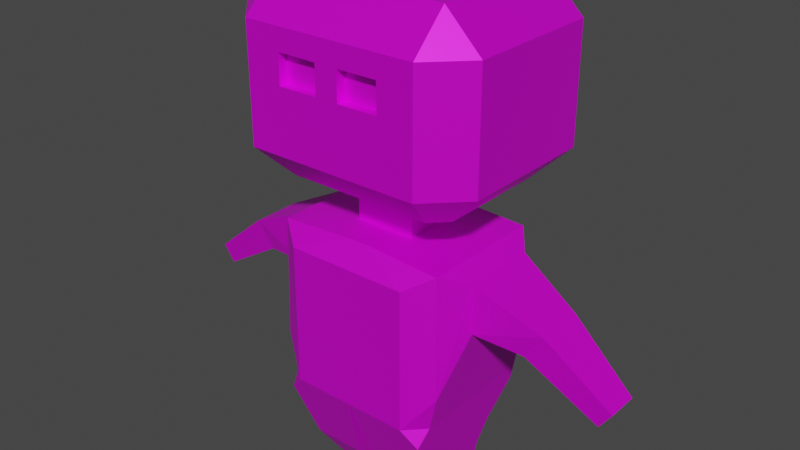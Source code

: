 # Source: robot.blend  (saved by Blender 2.83.19; exported with 4.5.12 LTS)
import bpy
from mathutils import Matrix  # noqa: F401  (used for matrix-valued properties, if any)

bpy.ops.wm.read_factory_settings(use_empty=True)
scene = bpy.context.scene
scene.name = 'Scene'

# ---- collections
col_robotcollection = bpy.data.collections.new('RobotCollection'); scene.collection.children.link(col_robotcollection)
col_fishingrot = bpy.data.collections.new('FishingRot')  # instanced only; not linked into the scene

# ---- images (referenced by path relative to the original .blend; pixels are not part of the script)
import os
ASSET_DIR = os.environ.get("B2B_ASSET_DIR", "")  # directory of the original .blend (textures are referenced by path, not embedded)
HERE = os.path.dirname(os.path.abspath(__file__))  # packed textures are extracted next to this script under _unpacked/

def load_image(name, relpath, width, height, colorspace="sRGB"):
    """Load a texture the original file referenced (path relative to the .blend, or extracted next to this script)."""
    p = next((c for c in (os.path.join(HERE, relpath), os.path.join(ASSET_DIR, relpath)) if relpath and os.path.exists(c)), "")
    if p:
        img = bpy.data.images.load(p, check_existing=True)
        img.name = name
    else:  # same state as the original file: an image datablock whose file is absent (Cycles renders it pink)
        img = bpy.data.images.new(name, width, height)
        img.source = "FILE"
        img.filepath = "//" + (relpath or name)
    img.colorspace_settings.name = colorspace
    return img
img_lowpoly_tex_png_001 = load_image('lowpoly_tex.png.001', 'lowpoly_tex.png', 1024, 1024, 'sRGB')

# ---- materials (node trees are filled in below, after node groups)
mat_material_001 = bpy.data.materials.new('Material.001')
mat_material_001.alpha_threshold = 0.0
mat_material_001.use_transparent_shadow = False
mat_material_001.line_color = (0.0, 0.0, 0.0, 1.0)

# ---- material node trees
mat_material_001.use_nodes = True; mat_material_001.node_tree.nodes.clear()
_N = mat_material_001.node_tree.nodes; _L = mat_material_001.node_tree.links
n0 = _N.new('ShaderNodeOutputMaterial'); n0.name = 'Material Output'; n0.location = (300, 300)
n1 = _N.new('ShaderNodeTexImage'); n1.name = 'Image Texture'; n1.location = (-454, 270)
n1.image = img_lowpoly_tex_png_001
n2 = _N.new('ShaderNodeBsdfPrincipled'); n2.name = 'Principled BSDF'; n2.location = (-49, 301)
n2.distribution = 'GGX'
n2.subsurface_method = 'BURLEY'
n2.inputs[1].default_value = 0.4455
n2.inputs[3].default_value = 1.45
n2.inputs[27].default_value = (0.0, 0.0, 0.0, 1.0)
n2.inputs[28].default_value = 1.0
_L.new(n2.outputs[0], n0.inputs[0])
_L.new(n1.outputs[0], n2.inputs[0])
n0.is_active_output = True

# ---- world
world_world = bpy.data.worlds.new('World'); scene.world = world_world
world_world.use_nodes = True; world_world.node_tree.nodes.clear()
_N = world_world.node_tree.nodes; _L = world_world.node_tree.links
n0 = _N.new('ShaderNodeOutputWorld'); n0.name = 'World Output'; n0.location = (300, 300)
n1 = _N.new('ShaderNodeBackground'); n1.name = 'Background'; n1.location = (10, 300)
n1.inputs[0].default_value = (0.05088, 0.05088, 0.05088, 1.0)
_L.new(n1.outputs[0], n0.inputs[0])
n0.is_active_output = True
world_world.color = (0.05088, 0.05088, 0.05088)
world_world.use_sun_shadow = False
world_world.sun_shadow_jitter_overblur = 0.0

# ---- meshes
me_cube_019 = bpy.data.meshes.new('Cube.019')
me_cube_019.from_pydata([(0.323, -0.1283, 0.6051), (0.323, -0.1283, 0.7548), (0.323, 0.1078, 0.6051), (0.323, 0.1078, 0.7548), (0.1733, -0.09665, -0.1158), (0.1733, 0.038, -0.1158), (0.07667, -0.09665, -0.1158), (0.07667, 0.038, -0.1158), (0.09445, -0.08299, 0.8081), (0.09445, 0.08299, 0.8081), (0.09445, 0.08299, 0.9401), (0.09445, -0.08299, 0.9401), (0.09445, 0.1883, 1.511), (0.1614, 0.2999, 1.333), (0.09445, -0.242, 1.511), (0.09445, -0.3537, 1.4), (0.2721, 0.08299, 1.511), (0.3837, 0.08299, 1.4), (0.2721, -0.08299, 1.511), (0.3837, -0.08299, 1.4), (0.2721, 0.2999, 1.4), (0.2721, 0.1883, 1.511), (0.3837, 0.1883, 1.4), (0.2721, -0.3537, 1.4), (0.3837, -0.242, 1.4), (0.2721, -0.242, 1.511), (0.1614, 0.2999, 1.243), (0.09445, 0.1931, 0.9401), (0.09445, -0.2469, 0.9401), (0.09445, -0.3537, 1.047), (0.2769, 0.08299, 0.9401), (0.3837, 0.08299, 1.047), (0.3837, -0.08299, 1.047), (0.2769, -0.08299, 0.9401), (0.2278, 0.1931, 0.9401), (0.2721, 0.2999, 1.047), (0.2769, 0.144, 0.9401), (0.3837, 0.1883, 1.047), (0.2769, -0.1978, 0.9401), (0.3837, -0.242, 1.047), (0.2278, -0.2469, 0.9401), (0.2721, -0.3537, 1.047), (0.02953, -0.133, 0.1448), (0.0381, -0.1158, 0.09743), (0.04426, -0.1035, 0.0634), (0.2057, -0.1035, 0.0634), (0.2119, -0.1158, 0.09743), (0.2205, -0.133, 0.1448), (0.2057, 0.1615, 0.0634), (0.2119, 0.1738, 0.09743), (0.2205, 0.1909, 0.1448), (0.02953, 0.1909, 0.1448), (0.0381, 0.1738, 0.09743), (0.04426, 0.1615, 0.0634), (0.4662, -0.08198, 0.5783), (0.5229, -0.08198, 0.658), (0.4662, 0.07232, 0.5783), (0.5229, 0.07232, 0.658), (0.6862, -0.05542, 0.4422), (0.7234, -0.05542, 0.4944), (0.6862, 0.04576, 0.4422), (0.7234, 0.04576, 0.4944), (0.03308, -0.1915, 0.8081), (0.03308, 0.1915, 0.8081), (0.2801, -0.1998, 0.4305), (0.1915, -0.25, 0.3081), (0.2415, -0.2163, 0.261), (0.25, -0.1915, 0.3081), (0.1915, 0.25, 0.3081), (0.2767, 0.198, 0.4167), (0.25, 0.1915, 0.3081), (0.2402, 0.2304, 0.2538), (0.1915, 0.25, 0.7496), (0.2674, 0.1947, 0.7953), (0.2696, -0.1957, 0.7937), (0.1915, -0.25, 0.7496), (0.1972, 0.2999, 1.4), (0.1972, 0.2999, 1.047), (0.03588, 0.2999, 1.333), (0.03588, 0.2999, 1.243), (0.03588, 0.2705, 1.243), (0.03588, 0.2705, 1.333), (0.1614, 0.2705, 1.333), (0.1614, 0.2705, 1.243), (-0.323, -0.1283, 0.6051), (-0.323, -0.1283, 0.7548), (-0.323, 0.1078, 0.6051), (-0.323, 0.1078, 0.7548), (0.0, 0.25, 0.3081), (0.0, -0.25, 0.3081), (-0.1733, -0.09665, -0.1158), (-0.1733, 0.038, -0.1158), (-0.07667, -0.09665, -0.1158), (-0.07667, 0.038, -0.1158), (-0.09445, -0.08299, 0.8081), (-0.09445, 0.08299, 0.8081), (0.0, 0.08299, 0.8081), (0.0, -0.08299, 0.9401), (0.0, -0.08299, 0.8081), (0.0, 0.08299, 0.9401), (-0.09445, 0.08299, 0.9401), (-0.09445, -0.08299, 0.9401), (0.0, -0.08299, 1.511), (0.0, 0.08299, 1.511), (0.0, 0.1883, 1.511), (0.0, 0.2999, 1.4), (-0.09445, 0.1883, 1.511), (-0.1614, 0.2999, 1.333), (-0.09445, -0.242, 1.511), (-0.09445, -0.3537, 1.4), (0.0, -0.3537, 1.4), (0.0, -0.242, 1.511), (-0.2721, 0.08299, 1.511), (-0.3837, 0.08299, 1.4), (-0.2721, -0.08299, 1.511), (-0.3837, -0.08299, 1.4), (-0.2721, 0.2999, 1.4), (-0.2721, 0.1883, 1.511), (-0.3837, 0.1883, 1.4), (-0.2721, -0.3537, 1.4), (-0.3837, -0.242, 1.4), (-0.2721, -0.242, 1.511), (0.0, 0.2999, 1.047), (0.0, 0.1931, 0.9401), (-0.1614, 0.2999, 1.243), (-0.09445, 0.1931, 0.9401), (-0.09445, -0.2469, 0.9401), (-0.09445, -0.3537, 1.047), (0.0, -0.2469, 0.9401), (0.0, -0.3537, 1.047), (-0.2769, 0.08299, 0.9401), (-0.3837, 0.08299, 1.047), (-0.3837, -0.08299, 1.047), (-0.2769, -0.08299, 0.9401), (-0.2278, 0.1931, 0.9401), (-0.2721, 0.2999, 1.047), (-0.2769, 0.144, 0.9401), (-0.3837, 0.1883, 1.047), (-0.2769, -0.1978, 0.9401), (-0.3837, -0.242, 1.047), (-0.2278, -0.2469, 0.9401), (-0.2721, -0.3537, 1.047), (-0.02953, -0.133, 0.1448), (-0.0381, -0.1158, 0.09743), (-0.04426, -0.1035, 0.0634), (-0.2057, -0.1035, 0.0634), (-0.2119, -0.1158, 0.09743), (-0.2205, -0.133, 0.1448), (-0.2057, 0.1615, 0.0634), (-0.2119, 0.1738, 0.09743), (-0.2205, 0.1909, 0.1448), (-0.02953, 0.1909, 0.1448), (-0.0381, 0.1738, 0.09743), (-0.04426, 0.1615, 0.0634), (-0.4662, -0.08198, 0.5783), (-0.5229, -0.08198, 0.658), (-0.4662, 0.07232, 0.5783), (-0.5229, 0.07232, 0.658), (-0.6862, -0.05542, 0.4422), (-0.7234, -0.05542, 0.4944), (-0.6862, 0.04576, 0.4422), (-0.7234, 0.04576, 0.4944), (0.0, -0.25, 0.7496), (-0.03308, -0.1915, 0.8081), (0.0, -0.1915, 0.8081), (-0.03308, 0.1915, 0.8081), (0.0, 0.25, 0.7496), (0.0, 0.1915, 0.8081), (-0.2801, -0.1998, 0.4305), (-0.1915, -0.25, 0.3081), (-0.2415, -0.2163, 0.261), (-0.25, -0.1915, 0.3081), (-0.1915, 0.25, 0.3081), (-0.2767, 0.198, 0.4167), (-0.25, 0.1915, 0.3081), (-0.2402, 0.2304, 0.2538), (-0.1915, 0.25, 0.7496), (-0.2674, 0.1947, 0.7953), (-0.2696, -0.1957, 0.7937), (-0.1915, -0.25, 0.7496), (-0.1972, 0.2999, 1.4), (-0.1972, 0.2999, 1.047), (-0.03588, 0.2999, 1.333), (-0.03588, 0.2999, 1.243), (-0.03588, 0.2705, 1.243), (-0.03588, 0.2705, 1.333), (-0.1614, 0.2705, 1.333), (-0.1614, 0.2705, 1.243)], [], [(98, 8, 11, 97), (0, 2, 56, 54), (98, 164, 62, 8), (9, 63, 167, 96), (45, 44, 6, 4), (4, 6, 7, 5), (48, 45, 4, 5), (44, 53, 7, 6), (53, 48, 5, 7), (2, 0, 64, 67, 70, 69), (88, 68, 71, 50, 51), (66, 65, 89, 42, 47), (0, 1, 74, 64), (1, 3, 73, 74), (72, 68, 88, 166), (73, 63, 9), (28, 11, 33, 38, 40), (9, 96, 99, 10), (162, 89, 65, 75), (8, 9, 10, 11), (10, 27, 34, 36, 30), (129, 29, 15, 110), (11, 10, 30, 33), (10, 99, 123, 27), (97, 11, 28, 128), (32, 19, 24, 39), (22, 37, 35, 20), (77, 76, 20, 35), (17, 31, 37, 22), (32, 31, 17, 19), (15, 29, 41, 23), (20, 21, 22), (23, 24, 25), (104, 12, 76, 105), (14, 111, 110, 15), (16, 18, 19, 17), (39, 24, 23, 41), (21, 16, 17, 22), (18, 25, 24, 19), (15, 23, 25, 14), (20, 76, 12, 21), (18, 16, 21, 12, 104, 103, 102, 111, 14, 25), (122, 77, 27, 123), (29, 129, 128, 28), (31, 32, 33, 30), (36, 34, 35, 37), (40, 38, 39, 41), (34, 27, 77, 35), (28, 40, 41, 29), (30, 36, 37, 31), (38, 33, 32, 39), (79, 78, 81, 80), (9, 8, 74, 73), (51, 50, 49, 52), (52, 49, 48, 53), (89, 88, 51, 42), (42, 51, 52, 43), (43, 52, 53, 44), (3, 2, 69, 73), (50, 47, 46, 49), (49, 46, 45, 48), (71, 70, 67, 66, 47, 50), (47, 42, 43, 46), (46, 43, 44, 45), (55, 54, 58, 59), (1, 0, 54, 55), (3, 1, 55, 57), (2, 3, 57, 56), (59, 58, 60, 61), (57, 55, 59, 61), (56, 57, 61, 60), (54, 56, 60, 58), (162, 62, 164), (63, 166, 167), (64, 65, 66, 67), (68, 69, 70, 71), (64, 74, 75, 65), (68, 72, 73, 69), (63, 73, 72, 166), (74, 62, 162, 75), (74, 8, 62), (13, 78, 105, 76), (79, 26, 77, 122), (26, 13, 76, 77), (78, 79, 122, 105), (83, 80, 81, 82), (13, 26, 83, 82), (78, 13, 82, 81), (26, 79, 80, 83), (98, 97, 101, 94), (84, 154, 156, 86), (98, 94, 163, 164), (95, 96, 167, 165), (145, 90, 92, 144), (90, 91, 93, 92), (148, 91, 90, 145), (144, 92, 93, 153), (153, 93, 91, 148), (86, 173, 174, 171, 168, 84), (88, 151, 150, 175, 172), (170, 147, 142, 89, 169), (84, 168, 178, 85), (85, 178, 177, 87), (176, 166, 88, 172), (177, 95, 165), (126, 140, 138, 133, 101), (95, 100, 99, 96), (162, 179, 169, 89), (94, 101, 100, 95), (100, 130, 136, 134, 125), (129, 110, 109, 127), (101, 133, 130, 100), (100, 125, 123, 99), (97, 128, 126, 101), (132, 139, 120, 115), (118, 116, 135, 137), (181, 135, 116, 180), (113, 118, 137, 131), (132, 115, 113, 131), (109, 119, 141, 127), (116, 118, 117), (119, 121, 120), (104, 105, 180, 106), (108, 109, 110, 111), (112, 113, 115, 114), (139, 141, 119, 120), (117, 118, 113, 112), (114, 115, 120, 121), (109, 108, 121, 119), (116, 117, 106, 180), (114, 121, 108, 111, 102, 103, 104, 106, 117, 112), (122, 123, 125, 181), (127, 126, 128, 129), (131, 130, 133, 132), (136, 137, 135, 134), (140, 141, 139, 138), (134, 135, 181, 125), (126, 127, 141, 140), (130, 131, 137, 136), (138, 139, 132, 133), (183, 184, 185, 182), (95, 177, 178, 94), (151, 152, 149, 150), (152, 153, 148, 149), (89, 142, 151, 88), (142, 143, 152, 151), (143, 144, 153, 152), (87, 177, 173, 86), (150, 149, 146, 147), (149, 148, 145, 146), (175, 150, 147, 170, 171, 174), (147, 146, 143, 142), (146, 145, 144, 143), (155, 159, 158, 154), (85, 155, 154, 84), (87, 157, 155, 85), (86, 156, 157, 87), (159, 161, 160, 158), (157, 161, 159, 155), (156, 160, 161, 157), (154, 158, 160, 156), (162, 164, 163), (165, 167, 166), (168, 171, 170, 169), (172, 175, 174, 173), (168, 169, 179, 178), (172, 173, 177, 176), (165, 166, 176, 177), (178, 179, 162, 163), (178, 163, 94), (107, 180, 105, 182), (183, 122, 181, 124), (124, 181, 180, 107), (182, 105, 122, 183), (187, 186, 185, 184), (107, 186, 187, 124), (182, 185, 186, 107), (124, 187, 184, 183)])
_uv = me_cube_019.uv_layers.new(name='UVMap')
_uv.uv.foreach_set('vector', [0.1479, 0.7751, 0.1479, 0.7751, 0.1479, 0.7751, 0.1479, 0.7751, 0.1479, 0.7751, 0.1479, 0.7751, 0.1479, 0.7751, 0.1479, 0.7751, 0.1479, 0.7751, 0.1479, 0.7751, 0.1479, 0.7751, 0.1479, 0.7751, 0.1484, 0.7753, 0.1484, 0.7753, 0.1484, 0.7753, 0.1484, 0.7753, 0.1481, 0.7752, 0.1481, 0.7752, 0.1481, 0.7752, 0.1481, 0.7752, 0.1481, 0.7752, 0.1481, 0.7752, 0.1481, 0.7752, 0.1481, 0.7752, 0.1481, 0.7752, 0.1481, 0.7752, 0.1481, 0.7752, 0.1481, 0.7752, 0.2242, 0.781, 0.2242, 0.781, 0.2242, 0.781, 0.2242, 0.781, 0.2242, 0.781, 0.2242, 0.781, 0.2242, 0.781, 0.2242, 0.781, 0.2245, 0.7812, 0.2245, 0.7812, 0.2245, 0.7812, 0.2245, 0.7812, 0.2245, 0.7812, 0.2245, 0.7812, 0.1479, 0.7751, 0.1479, 0.7751, 0.1479, 0.7751, 0.1479, 0.7751, 0.1479, 0.7751, 0.1479, 0.7751, 0.1479, 0.7751, 0.1479, 0.7751, 0.1479, 0.7751, 0.1479, 0.7751, 0.2245, 0.7812, 0.2245, 0.7812, 0.2245, 0.7812, 0.2245, 0.7812, 0.1479, 0.7751, 0.1479, 0.7751, 0.1479, 0.7751, 0.1479, 0.7751, 0.2245, 0.7812, 0.2245, 0.7812, 0.2245, 0.7812, 0.2245, 0.7812, 0.1479, 0.7751, 0.1479, 0.7751, 0.1479, 0.7751, 0.1479, 0.7751, 0.1479, 0.7751, 0.1479, 0.7751, 0.1479, 0.7751, 0.1479, 0.7751, 0.1479, 0.7751, 0.1479, 0.7751, 0.1479, 0.7751, 0.1479, 0.7751, 0.2245, 0.7812, 0.2245, 0.7812, 0.2245, 0.7812, 0.2245, 0.7812, 0.1484, 0.7753, 0.1484, 0.7753, 0.1484, 0.7753, 0.1484, 0.7753, 0.1479, 0.7751, 0.1479, 0.7751, 0.1479, 0.7751, 0.1479, 0.7751, 0.1479, 0.7751, 0.2245, 0.7812, 0.2245, 0.7812, 0.2245, 0.7812, 0.2245, 0.7812, 0.1479, 0.7751, 0.1479, 0.7751, 0.1479, 0.7751, 0.1479, 0.7751, 0.1479, 0.7751, 0.1479, 0.7751, 0.1479, 0.7751, 0.1479, 0.7751, 0.1479, 0.7751, 0.1479, 0.7751, 0.1479, 0.7751, 0.1479, 0.7751, 0.1479, 0.7751, 0.1479, 0.7751, 0.1479, 0.7751, 0.1479, 0.7751, 0.2245, 0.7812, 0.2245, 0.7812, 0.2245, 0.7812, 0.2245, 0.7812, 0.2245, 0.7812, 0.2245, 0.7812, 0.2245, 0.7812, 0.2245, 0.7812, 0.1479, 0.7751, 0.1479, 0.7751, 0.1479, 0.7751, 0.1479, 0.7751, 0.1479, 0.7751, 0.1479, 0.7751, 0.1479, 0.7751, 0.1479, 0.7751, 0.1479, 0.7751, 0.1479, 0.7751, 0.1479, 0.7751, 0.1479, 0.7751, 0.03423, 0.9654, 0.03423, 0.9654, 0.03423, 0.9654, 0.03103, 0.9708, 0.03103, 0.9708, 0.03103, 0.9708, 0.03423, 0.9654, 0.03423, 0.9654, 0.03423, 0.9654, 0.03423, 0.9654, 0.03425, 0.9654, 0.03425, 0.9654, 0.03425, 0.9654, 0.03425, 0.9654, 0.03103, 0.9708, 0.03103, 0.9708, 0.03103, 0.9708, 0.03103, 0.9708, 0.1479, 0.7751, 0.1479, 0.7751, 0.1479, 0.7751, 0.1479, 0.7751, 0.03423, 0.9654, 0.03423, 0.9654, 0.03423, 0.9654, 0.03423, 0.9654, 0.03423, 0.9654, 0.03423, 0.9654, 0.03423, 0.9654, 0.03423, 0.9654, 0.03103, 0.9708, 0.03103, 0.9708, 0.03103, 0.9708, 0.03103, 0.9708, 0.03423, 0.9654, 0.03423, 0.9654, 0.03423, 0.9654, 0.03423, 0.9654, 0.03235, 0.9615, 0.03235, 0.9615, 0.03235, 0.9615, 0.03235, 0.9615, 0.03235, 0.9615, 0.03235, 0.9615, 0.03235, 0.9615, 0.03235, 0.9615, 0.03235, 0.9615, 0.03235, 0.9615, 0.1479, 0.7751, 0.1479, 0.7751, 0.1479, 0.7751, 0.1479, 0.7751, 0.1479, 0.7751, 0.1479, 0.7751, 0.1479, 0.7751, 0.1479, 0.7751, 0.1479, 0.7751, 0.1479, 0.7751, 0.1479, 0.7751, 0.1479, 0.7751, 0.1479, 0.7751, 0.1479, 0.7751, 0.1479, 0.7751, 0.1479, 0.7751, 0.2245, 0.7812, 0.2245, 0.7812, 0.2245, 0.7812, 0.2245, 0.7812, 0.1479, 0.7751, 0.1479, 0.7751, 0.1479, 0.7751, 0.1479, 0.7751, 0.1479, 0.7751, 0.1479, 0.7751, 0.1479, 0.7751, 0.1479, 0.7751, 0.1479, 0.7751, 0.1479, 0.7751, 0.1479, 0.7751, 0.1479, 0.7751, 0.1479, 0.7751, 0.1479, 0.7751, 0.1479, 0.7751, 0.1479, 0.7751, 0.1479, 0.7751, 0.1479, 0.7751, 0.1479, 0.7751, 0.1479, 0.7751, 0.2245, 0.7812, 0.2245, 0.7812, 0.2245, 0.7812, 0.2245, 0.7812, 0.1479, 0.7751, 0.1479, 0.7751, 0.1479, 0.7751, 0.1479, 0.7751, 0.2245, 0.7812, 0.2245, 0.7812, 0.2245, 0.7812, 0.2245, 0.7812, 0.1479, 0.7751, 0.1479, 0.7751, 0.1479, 0.7751, 0.1479, 0.7751, 0.2245, 0.7812, 0.2245, 0.7812, 0.2245, 0.7812, 0.2245, 0.7812, 0.1479, 0.7751, 0.1479, 0.7751, 0.1479, 0.7751, 0.1479, 0.7751, 0.1479, 0.7751, 0.1479, 0.7751, 0.1479, 0.7751, 0.1479, 0.7751, 0.1479, 0.7751, 0.1479, 0.7751, 0.1479, 0.7751, 0.1479, 0.7751, 0.1479, 0.7751, 0.1479, 0.7751, 0.1479, 0.7751, 0.1479, 0.7751, 0.1479, 0.7751, 0.1479, 0.7751, 0.1479, 0.7751, 0.1479, 0.7751, 0.1479, 0.7751, 0.1479, 0.7751, 0.1479, 0.7751, 0.1479, 0.7751, 0.1479, 0.7751, 0.1479, 0.7751, 0.2245, 0.7812, 0.2245, 0.7812, 0.2245, 0.7812, 0.2245, 0.7812, 0.1481, 0.7751, 0.1481, 0.7751, 0.1481, 0.7751, 0.1481, 0.7751, 0.1479, 0.7751, 0.1479, 0.7751, 0.1479, 0.7751, 0.1479, 0.7751, 0.1479, 0.7751, 0.1479, 0.7751, 0.1479, 0.7751, 0.1479, 0.7751, 0.1479, 0.7751, 0.1479, 0.7751, 0.1479, 0.7751, 0.1479, 0.7751, 0.1481, 0.7751, 0.1481, 0.7751, 0.1481, 0.7751, 0.1481, 0.7751, 0.2242, 0.781, 0.2242, 0.781, 0.2242, 0.781, 0.2242, 0.781, 0.1481, 0.7751, 0.1481, 0.7751, 0.1481, 0.7751, 0.1481, 0.7751, 0.1481, 0.7751, 0.1481, 0.7751, 0.1481, 0.7751, 0.1481, 0.7751, 0.2245, 0.7812, 0.2245, 0.7812, 0.2245, 0.7812, 0.2245, 0.7812, 0.2245, 0.7812, 0.2245, 0.7812, 0.1479, 0.7751, 0.1479, 0.7751, 0.1479, 0.7751, 0.1479, 0.7751, 0.2245, 0.7812, 0.2245, 0.7812, 0.2245, 0.7812, 0.2245, 0.7812, 0.2245, 0.7812, 0.2245, 0.7812, 0.2245, 0.7812, 0.2245, 0.7812, 0.1479, 0.7751, 0.1479, 0.7751, 0.1479, 0.7751, 0.1479, 0.7751, 0.1479, 0.7751, 0.1479, 0.7751, 0.1479, 0.7751, 0.1479, 0.7751, 0.2245, 0.7812, 0.2245, 0.7812, 0.2245, 0.7812, 0.2245, 0.7812, 0.1479, 0.7751, 0.1479, 0.7751, 0.1479, 0.7751, 0.1484, 0.7753, 0.1484, 0.7753, 0.1484, 0.7753, 0.1484, 0.7753, 0.1479, 0.7751, 0.1479, 0.7751, 0.1479, 0.7751, 0.1479, 0.7751, 0.1479, 0.7751, 0.1479, 0.7751, 0.1479, 0.7751, 0.1479, 0.7751, 0.1479, 0.7751, 0.1479, 0.7751, 0.1479, 0.7751, 0.1479, 0.7751, 0.4015, 0.7736, 0.4015, 0.7736, 0.4015, 0.7736, 0.4015, 0.7736, 0.2245, 0.7812, 0.2245, 0.7812, 0.2245, 0.7812, 0.2245, 0.7812, 0.1479, 0.7751, 0.1479, 0.7751, 0.1479, 0.7751, 0.1479, 0.7751, 0.1479, 0.7751, 0.1479, 0.7751, 0.1479, 0.7751, 0.1479, 0.7751, 0.1479, 0.7751, 0.1479, 0.7751, 0.1479, 0.7751, 0.1479, 0.7751, 0.1479, 0.7751, 0.1479, 0.7751, 0.1479, 0.7751, 0.1479, 0.7751, 0.1479, 0.7751, 0.1479, 0.7751, 0.1479, 0.7751, 0.1479, 0.7751, 0.1484, 0.7753, 0.1484, 0.7753, 0.1484, 0.7753, 0.1484, 0.7753, 0.1481, 0.7752, 0.1481, 0.7752, 0.1481, 0.7752, 0.1481, 0.7752, 0.2242, 0.781, 0.2242, 0.781, 0.2242, 0.781, 0.2242, 0.781, 0.1481, 0.7752, 0.1481, 0.7752, 0.1481, 0.7752, 0.1481, 0.7752, 0.2242, 0.781, 0.2242, 0.781, 0.2242, 0.781, 0.2242, 0.781, 0.148, 0.7751, 0.148, 0.7751, 0.148, 0.7751, 0.148, 0.7751, 0.1484, 0.7753, 0.1484, 0.7753, 0.1484, 0.7753, 0.1484, 0.7753, 0.1484, 0.7753, 0.1484, 0.7753, 0.2241, 0.781, 0.2241, 0.781, 0.2241, 0.781, 0.2241, 0.781, 0.2241, 0.781, 0.1479, 0.7751, 0.1479, 0.7751, 0.1479, 0.7751, 0.1479, 0.7751, 0.1479, 0.7751, 0.2245, 0.7812, 0.2245, 0.7812, 0.2245, 0.7812, 0.2245, 0.7812, 0.1479, 0.7751, 0.1479, 0.7751, 0.1479, 0.7751, 0.1479, 0.7751, 0.1484, 0.7753, 0.1484, 0.7753, 0.1484, 0.7753, 0.1484, 0.7753, 0.1479, 0.7751, 0.1479, 0.7751, 0.1479, 0.7751, 0.1479, 0.7751, 0.1479, 0.7751, 0.1479, 0.7751, 0.1479, 0.7751, 0.1479, 0.7751, 0.1479, 0.7751, 0.1479, 0.7751, 0.1479, 0.7751, 0.1479, 0.7751, 0.1484, 0.7753, 0.1484, 0.7753, 0.1484, 0.7753, 0.1484, 0.7753, 0.1484, 0.7753, 0.1484, 0.7753, 0.1484, 0.7753, 0.1484, 0.7753, 0.1479, 0.7751, 0.1479, 0.7751, 0.1479, 0.7751, 0.1479, 0.7751, 0.1479, 0.7751, 0.2245, 0.7812, 0.2245, 0.7812, 0.2245, 0.7812, 0.2245, 0.7812, 0.1479, 0.7751, 0.1479, 0.7751, 0.1479, 0.7751, 0.1479, 0.7751, 0.1479, 0.7751, 0.1479, 0.7751, 0.1479, 0.7751, 0.1479, 0.7751, 0.1479, 0.7751, 0.1479, 0.7751, 0.1479, 0.7751, 0.1479, 0.7751, 0.1479, 0.7751, 0.1479, 0.7751, 0.1479, 0.7751, 0.1479, 0.7751, 0.2245, 0.7812, 0.2245, 0.7812, 0.2245, 0.7812, 0.2245, 0.7812, 0.1484, 0.7753, 0.1484, 0.7753, 0.1484, 0.7753, 0.1484, 0.7753, 0.2241, 0.781, 0.2241, 0.781, 0.2241, 0.781, 0.2241, 0.781, 0.1479, 0.7751, 0.1479, 0.7751, 0.1479, 0.7751, 0.1479, 0.7751, 0.1479, 0.7751, 0.1479, 0.7751, 0.1479, 0.7751, 0.1479, 0.7751, 0.03423, 0.9654, 0.03423, 0.9654, 0.03423, 0.9654, 0.03425, 0.9654, 0.03425, 0.9654, 0.03425, 0.9654, 0.03423, 0.9654, 0.03423, 0.9654, 0.03423, 0.9654, 0.03423, 0.9654, 0.03425, 0.9654, 0.03425, 0.9654, 0.03425, 0.9654, 0.03425, 0.9654, 0.03425, 0.9654, 0.03425, 0.9654, 0.03425, 0.9654, 0.03425, 0.9654, 0.1479, 0.7751, 0.1479, 0.7751, 0.1479, 0.7751, 0.1479, 0.7751, 0.03101, 0.9708, 0.03101, 0.9708, 0.03101, 0.9708, 0.03101, 0.9708, 0.03423, 0.9654, 0.03423, 0.9654, 0.03423, 0.9654, 0.03423, 0.9654, 0.03425, 0.9654, 0.03425, 0.9654, 0.03425, 0.9654, 0.03425, 0.9654, 0.03101, 0.9708, 0.03101, 0.9708, 0.03101, 0.9708, 0.03101, 0.9708, 0.03818, 0.9715, 0.03818, 0.9715, 0.03818, 0.9715, 0.03818, 0.9715, 0.03818, 0.9715, 0.03818, 0.9715, 0.03818, 0.9715, 0.03818, 0.9715, 0.03818, 0.9715, 0.03818, 0.9715, 0.1479, 0.7751, 0.1479, 0.7751, 0.1479, 0.7751, 0.1479, 0.7751, 0.1479, 0.7751, 0.1479, 0.7751, 0.1479, 0.7751, 0.1479, 0.7751, 0.1479, 0.7751, 0.1479, 0.7751, 0.1479, 0.7751, 0.1479, 0.7751, 0.1479, 0.7751, 0.1479, 0.7751, 0.1479, 0.7751, 0.1479, 0.7751, 0.1484, 0.7753, 0.1484, 0.7753, 0.1484, 0.7753, 0.1484, 0.7753, 0.1479, 0.7751, 0.1479, 0.7751, 0.1479, 0.7751, 0.1479, 0.7751, 0.1479, 0.7751, 0.1479, 0.7751, 0.1479, 0.7751, 0.1479, 0.7751, 0.1479, 0.7751, 0.1479, 0.7751, 0.1479, 0.7751, 0.1479, 0.7751, 0.1479, 0.7751, 0.1479, 0.7751, 0.1479, 0.7751, 0.1479, 0.7751, 0.1479, 0.7751, 0.1479, 0.7751, 0.1479, 0.7751, 0.1479, 0.7751, 0.1484, 0.7753, 0.1484, 0.7753, 0.1484, 0.7753, 0.1484, 0.7753, 0.1479, 0.7751, 0.1479, 0.7751, 0.1479, 0.7751, 0.1479, 0.7751, 0.2245, 0.7812, 0.2245, 0.7812, 0.2245, 0.7812, 0.2245, 0.7812, 0.1479, 0.7751, 0.1479, 0.7751, 0.1479, 0.7751, 0.1479, 0.7751, 0.1484, 0.7753, 0.1484, 0.7753, 0.1484, 0.7753, 0.1484, 0.7753, 0.224, 0.781, 0.224, 0.781, 0.224, 0.781, 0.224, 0.781, 0.2241, 0.781, 0.2241, 0.781, 0.2241, 0.781, 0.2241, 0.781, 0.1479, 0.7751, 0.1479, 0.7751, 0.1479, 0.7751, 0.1479, 0.7751, 0.1479, 0.7751, 0.1479, 0.7751, 0.1479, 0.7751, 0.1479, 0.7751, 0.1479, 0.7751, 0.1479, 0.7751, 0.1479, 0.7751, 0.1479, 0.7751, 0.1479, 0.7751, 0.1479, 0.7751, 0.1479, 0.7751, 0.1479, 0.7751, 0.1479, 0.7751, 0.1479, 0.7751, 0.1484, 0.7753, 0.1484, 0.7753, 0.1484, 0.7753, 0.1484, 0.7753, 0.1481, 0.7751, 0.1481, 0.7751, 0.1481, 0.7751, 0.1481, 0.7751, 0.1479, 0.7751, 0.1479, 0.7751, 0.1479, 0.7751, 0.1479, 0.7751, 0.1479, 0.7751, 0.1479, 0.7751, 0.1479, 0.7751, 0.1479, 0.7751, 0.1479, 0.7751, 0.1479, 0.7751, 0.1479, 0.7751, 0.1479, 0.7751, 0.1481, 0.7751, 0.1481, 0.7751, 0.1481, 0.7751, 0.1481, 0.7751, 0.148, 0.7751, 0.148, 0.7751, 0.148, 0.7751, 0.148, 0.7751, 0.1481, 0.7751, 0.1481, 0.7751, 0.1481, 0.7751, 0.1481, 0.7751, 0.2243, 0.781, 0.2243, 0.781, 0.2243, 0.781, 0.2243, 0.781, 0.1484, 0.7753, 0.1484, 0.7753, 0.1484, 0.7753, 0.1484, 0.7753, 0.1484, 0.7753, 0.1484, 0.7753, 0.2241, 0.781, 0.2241, 0.781, 0.2241, 0.781, 0.2241, 0.781, 0.1484, 0.7753, 0.1484, 0.7753, 0.1484, 0.7753, 0.1484, 0.7753, 0.1484, 0.7753, 0.1484, 0.7753, 0.1484, 0.7753, 0.1484, 0.7753, 0.1479, 0.7751, 0.1479, 0.7751, 0.1479, 0.7751, 0.1479, 0.7751, 0.1479, 0.7751, 0.1479, 0.7751, 0.1479, 0.7751, 0.1479, 0.7751, 0.1484, 0.7753, 0.1484, 0.7753, 0.1484, 0.7753, 0.1484, 0.7753, 0.2241, 0.781, 0.224, 0.781, 0.2241, 0.781, 0.1484, 0.7753, 0.1484, 0.7753, 0.1484, 0.7753, 0.1484, 0.7753, 0.2241, 0.781, 0.2241, 0.781, 0.2241, 0.781, 0.2241, 0.781, 0.2241, 0.781, 0.2241, 0.781, 0.2241, 0.781, 0.2241, 0.781, 0.1479, 0.7751, 0.1479, 0.7751, 0.1479, 0.7751, 0.1479, 0.7751, 0.4015, 0.7736, 0.4015, 0.7736, 0.4015, 0.7736, 0.4015, 0.7736, 0.1484, 0.7753, 0.1484, 0.7753, 0.1484, 0.7753, 0.1484, 0.7753, 0.1479, 0.7751, 0.1479, 0.7751, 0.1479, 0.7751, 0.1479, 0.7751, 0.1479, 0.7751, 0.1479, 0.7751, 0.1479, 0.7751, 0.1479, 0.7751])
_ca = me_cube_019.color_attributes.new('Col', 'BYTE_COLOR', 'CORNER')
_ca.data.foreach_set('color', [1.0, 1.0, 1.0, 1.0, 1.0, 1.0, 1.0, 1.0, 1.0, 1.0, 1.0, 1.0, 1.0, 1.0, 1.0, 1.0, 1.0, 1.0, 1.0, 1.0, 1.0, 1.0, 1.0, 1.0, 1.0, 1.0, 1.0, 1.0, 1.0, 1.0, 1.0, 1.0, 1.0, 1.0, 1.0, 1.0, 1.0, 1.0, 1.0, 1.0, 1.0, 1.0, 1.0, 1.0, 1.0, 1.0, 1.0, 1.0, 1.0, 1.0, 1.0, 1.0, 0.9911, 1.0, 0.9911, 1.0, 1.0, 1.0, 1.0, 1.0, 1.0, 1.0, 1.0, 1.0, 1.0, 1.0, 1.0, 1.0, 1.0, 1.0, 1.0, 1.0, 1.0, 1.0, 1.0, 1.0, 1.0, 1.0, 1.0, 1.0, 1.0, 1.0, 1.0, 1.0, 1.0, 1.0, 1.0, 1.0, 1.0, 1.0, 1.0, 1.0, 1.0, 1.0, 1.0, 1.0, 1.0, 1.0, 1.0, 1.0, 1.0, 1.0, 1.0, 1.0, 1.0, 1.0, 1.0, 1.0, 1.0, 1.0, 1.0, 1.0, 1.0, 1.0, 1.0, 1.0, 1.0, 1.0, 1.0, 1.0, 1.0, 1.0, 1.0, 1.0, 1.0, 1.0, 1.0, 1.0, 1.0, 1.0, 1.0, 1.0, 1.0, 1.0, 1.0, 1.0, 1.0, 1.0, 1.0, 1.0, 1.0, 1.0, 1.0, 1.0, 1.0, 1.0, 1.0, 1.0, 1.0, 1.0, 1.0, 1.0, 1.0, 1.0, 1.0, 1.0, 1.0, 1.0, 1.0, 1.0, 1.0, 1.0, 1.0, 1.0, 1.0, 1.0, 1.0, 1.0, 1.0, 1.0, 1.0, 1.0, 1.0, 1.0, 1.0, 1.0, 1.0, 1.0, 1.0, 1.0, 1.0, 1.0, 1.0, 1.0, 1.0, 1.0, 1.0, 1.0, 1.0, 1.0, 1.0, 1.0, 1.0, 1.0, 1.0, 1.0, 1.0, 1.0, 1.0, 1.0, 1.0, 1.0, 1.0, 1.0, 1.0, 1.0, 1.0, 1.0, 1.0, 1.0, 1.0, 1.0, 1.0, 1.0, 1.0, 1.0, 1.0, 1.0, 1.0, 1.0, 1.0, 1.0, 1.0, 1.0, 1.0, 1.0, 1.0, 1.0, 1.0, 1.0, 1.0, 1.0, 0.8148, 1.0, 0.7682, 1.0, 1.0, 1.0, 1.0, 1.0, 0.9734, 1.0, 0.9647, 1.0, 1.0, 1.0, 1.0, 1.0, 1.0, 1.0, 1.0, 1.0, 1.0, 1.0, 1.0, 1.0, 0.8148, 1.0, 0.7682, 1.0, 0.9911, 1.0, 0.9911, 1.0, 1.0, 1.0, 1.0, 1.0, 1.0, 1.0, 1.0, 1.0, 1.0, 1.0, 1.0, 1.0, 1.0, 1.0, 1.0, 1.0, 1.0, 1.0, 1.0, 1.0, 1.0, 1.0, 1.0, 1.0, 1.0, 1.0, 1.0, 1.0, 1.0, 1.0, 1.0, 1.0, 0.9823, 1.0, 0.9823, 1.0, 0.9216, 1.0, 0.9047, 1.0, 1.0, 1.0, 1.0, 1.0, 1.0, 1.0, 1.0, 1.0, 1.0, 1.0, 1.0, 1.0, 1.0, 1.0, 1.0, 1.0, 1.0, 1.0, 1.0, 1.0, 1.0, 1.0, 1.0, 1.0, 0.9216, 1.0, 0.9047, 1.0, 1.0, 1.0, 1.0, 1.0, 0.9216, 1.0, 0.9047, 1.0, 0.8714, 1.0, 0.8388, 1.0, 0.7454, 1.0, 0.6867, 1.0, 0.956, 1.0, 0.9473, 1.0, 1.0, 1.0, 1.0, 1.0, 1.0, 1.0, 1.0, 1.0, 1.0, 1.0, 1.0, 1.0, 0.8879, 1.0, 0.855, 1.0, 0.7454, 1.0, 0.6867, 1.0, 1.0, 1.0, 1.0, 1.0, 0.9216, 1.0, 0.9047, 1.0, 1.0, 1.0, 1.0, 1.0, 1.0, 1.0, 1.0, 1.0, 0.9216, 1.0, 0.9047, 1.0, 0.9823, 1.0, 0.9823, 1.0, 1.0, 1.0, 0.9911, 1.0, 0.8714, 1.0, 0.8388, 1.0, 1.0, 1.0, 1.0, 1.0, 1.0, 1.0, 1.0, 1.0, 1.0, 1.0, 1.0, 1.0, 1.0, 1.0, 1.0, 1.0, 1.0, 1.0, 1.0, 1.0, 0.5841, 1.0, 0.4969, 1.0, 0.956, 1.0, 0.9387, 1.0, 1.0, 1.0, 1.0, 1.0, 0.1946, 1.0, 0.04667, 1.0, 0.9647, 1.0, 0.956, 1.0, 0.1779, 1.0, 0.03071, 1.0, 0.15, 1.0, 0.0009106, 1.0, 0.15, 1.0, 0.0009106, 1.0, 0.15, 1.0, 0.0, 1.0, 0.15, 1.0, 0.0009106, 1.0, 0.1779, 1.0, 0.03071, 1.0, 0.5029, 1.0, 0.3864, 1.0, 1.0, 1.0, 1.0, 1.0, 0.9647, 1.0, 0.956, 1.0, 0.1946, 1.0, 0.04667, 1.0, 1.0, 1.0, 1.0, 1.0, 1.0, 1.0, 1.0, 1.0, 0.5029, 1.0, 0.3864, 1.0, 0.5841, 1.0, 0.4969, 1.0, 0.8879, 1.0, 0.855, 1.0, 1.0, 1.0, 1.0, 1.0, 1.0, 1.0, 1.0, 1.0, 1.0, 1.0, 1.0, 1.0, 0.15, 1.0, 0.0009106, 1.0, 0.15, 1.0, 0.0, 1.0, 0.1946, 1.0, 0.04667, 1.0, 1.0, 1.0, 1.0, 1.0, 0.956, 1.0, 0.9387, 1.0, 0.2623, 1.0, 0.1195, 1.0, 0.15, 1.0, 0.0, 1.0, 0.15, 1.0, 0.0, 1.0, 0.15, 1.0, 0.0, 1.0, 0.15, 1.0, 0.0, 1.0, 0.15, 1.0, 0.001214, 1.0, 0.15, 1.0, 0.0, 1.0, 0.7454, 1.0, 0.6867, 1.0, 0.8879, 1.0, 0.855, 1.0, 0.15, 1.0, 0.0, 1.0, 0.15, 1.0, 0.0, 1.0, 0.5841, 1.0, 0.4969, 1.0, 0.5029, 1.0, 0.3864, 1.0, 1.0, 1.0, 1.0, 1.0, 0.956, 1.0, 0.9387, 1.0, 1.0, 1.0, 1.0, 1.0, 1.0, 1.0, 1.0, 1.0, 0.15, 1.0, 0.0, 1.0, 0.15, 1.0, 0.0, 1.0, 0.5029, 1.0, 0.3864, 1.0, 0.1946, 1.0, 0.04667, 1.0, 0.15, 1.0, 0.0, 1.0, 0.2623, 1.0, 0.1195, 1.0, 0.956, 1.0, 0.9387, 1.0, 0.5841, 1.0, 0.4969, 1.0, 0.8879, 1.0, 0.855, 1.0, 1.0, 1.0, 1.0, 1.0, 0.2623, 1.0, 0.1195, 1.0, 0.15, 1.0, 0.001214, 1.0, 0.15, 1.0, 0.0009106, 1.0, 0.15, 1.0, 0.0, 1.0, 0.15, 1.0, 0.0, 1.0, 0.15, 1.0, 0.0, 1.0, 0.15, 1.0, 0.0, 1.0, 0.15, 1.0, 0.0, 1.0, 0.15, 1.0, 0.0, 1.0, 0.15, 1.0, 0.0, 1.0, 0.15, 1.0, 0.0, 1.0, 0.15, 1.0, 0.0, 1.0, 0.15, 1.0, 0.0, 1.0, 0.15, 1.0, 0.0, 1.0, 0.15, 1.0, 0.001214, 1.0, 0.2623, 1.0, 0.1195, 1.0, 0.1683, 1.0, 0.02029, 1.0, 0.15, 1.0, 0.0009106, 1.0, 0.8714, 1.0, 0.8388, 1.0, 1.0, 1.0, 0.9911, 1.0, 1.0, 1.0, 1.0, 1.0, 1.0, 1.0, 1.0, 1.0, 1.0, 1.0, 1.0, 1.0, 1.0, 1.0, 1.0, 1.0, 1.0, 1.0, 1.0, 1.0, 1.0, 1.0, 1.0, 1.0, 1.0, 1.0, 1.0, 1.0, 1.0, 1.0, 1.0, 1.0, 0.956, 1.0, 0.9473, 1.0, 0.7454, 1.0, 0.6867, 1.0, 0.1779, 1.0, 0.03071, 1.0, 0.9647, 1.0, 0.956, 1.0, 1.0, 1.0, 1.0, 1.0, 1.0, 1.0, 1.0, 1.0, 1.0, 1.0, 1.0, 1.0, 1.0, 1.0, 1.0, 1.0, 0.7454, 1.0, 0.6867, 1.0, 0.8714, 1.0, 0.8388, 1.0, 0.15, 1.0, 0.0009106, 1.0, 0.1779, 1.0, 0.03071, 1.0, 1.0, 1.0, 1.0, 1.0, 1.0, 1.0, 1.0, 1.0, 1.0, 1.0, 1.0, 1.0, 1.0, 1.0, 1.0, 1.0, 1.0, 1.0, 1.0, 1.0, 0.956, 1.0, 0.9473, 1.0, 0.9647, 1.0, 0.956, 1.0, 1.0, 1.0, 1.0, 1.0, 1.0, 1.0, 1.0, 1.0, 1.0, 1.0, 1.0, 1.0, 1.0, 1.0, 1.0, 1.0, 1.0, 1.0, 1.0, 1.0, 0.15, 1.0, 0.0, 1.0, 0.15, 1.0, 0.0, 1.0, 0.15, 1.0, 0.0, 1.0, 0.15, 1.0, 0.0, 1.0, 1.0, 1.0, 1.0, 1.0, 1.0, 1.0, 1.0, 1.0, 1.0, 1.0, 1.0, 1.0, 0.8148, 1.0, 0.7682, 1.0, 1.0, 1.0, 1.0, 1.0, 1.0, 1.0, 1.0, 1.0, 1.0, 1.0, 1.0, 1.0, 1.0, 1.0, 1.0, 1.0, 1.0, 1.0, 1.0, 1.0, 1.0, 1.0, 1.0, 1.0, 1.0, 1.0, 1.0, 1.0, 1.0, 1.0, 1.0, 1.0, 1.0, 1.0, 1.0, 1.0, 1.0, 1.0, 1.0, 1.0, 1.0, 1.0, 1.0, 1.0, 1.0, 1.0, 1.0, 1.0, 1.0, 1.0, 1.0, 1.0, 1.0, 1.0, 1.0, 1.0, 1.0, 1.0, 1.0, 1.0, 1.0, 1.0, 1.0, 1.0, 1.0, 1.0, 1.0, 1.0, 1.0, 1.0, 1.0, 1.0, 1.0, 1.0, 1.0, 1.0, 1.0, 1.0, 1.0, 1.0, 1.0, 1.0, 1.0, 1.0, 1.0, 1.0, 1.0, 1.0, 1.0, 1.0, 1.0, 1.0, 0.8148, 1.0, 0.7682, 1.0, 1.0, 1.0, 1.0, 1.0, 1.0, 1.0, 1.0, 1.0, 1.0, 1.0, 1.0, 1.0, 1.0, 1.0, 1.0, 1.0, 1.0, 1.0, 1.0, 1.0, 1.0, 1.0, 1.0, 1.0, 1.0, 1.0, 1.0, 1.0, 1.0, 1.0, 1.0, 1.0, 1.0, 1.0, 1.0, 1.0, 1.0, 1.0, 1.0, 1.0, 1.0, 1.0, 1.0, 1.0, 1.0, 1.0, 1.0, 1.0, 1.0, 1.0, 1.0, 1.0, 1.0, 1.0, 1.0, 1.0, 1.0, 1.0, 1.0, 1.0, 1.0, 1.0, 1.0, 1.0, 1.0, 1.0, 1.0, 1.0, 1.0, 1.0, 1.0, 1.0, 1.0, 1.0, 1.0, 1.0, 1.0, 1.0, 1.0, 1.0, 1.0, 1.0, 1.0, 1.0, 1.0, 1.0, 1.0, 1.0, 1.0, 1.0, 1.0, 1.0, 1.0, 1.0, 1.0, 1.0, 1.0, 1.0, 1.0, 1.0, 1.0, 1.0, 1.0, 1.0, 1.0, 1.0, 1.0, 1.0, 1.0, 1.0, 1.0, 1.0, 1.0, 1.0, 1.0, 1.0, 1.0, 1.0, 1.0, 1.0, 1.0, 1.0, 1.0, 1.0, 1.0, 1.0, 1.0, 1.0, 1.0, 1.0, 1.0, 1.0, 1.0, 1.0, 1.0, 1.0, 1.0, 1.0, 1.0, 1.0, 1.0, 1.0, 1.0, 1.0, 1.0, 1.0, 1.0, 1.0, 1.0, 1.0, 1.0, 1.0, 1.0, 1.0, 1.0, 1.0, 1.0, 1.0, 1.0, 1.0, 1.0, 1.0, 1.0, 1.0, 1.0, 1.0, 1.0, 1.0, 1.0, 1.0, 1.0, 1.0, 1.0, 1.0, 1.0, 1.0, 1.0, 1.0, 1.0, 1.0, 1.0, 1.0, 1.0, 1.0, 1.0, 1.0, 1.0, 1.0, 1.0, 1.0, 1.0, 1.0, 1.0, 1.0, 1.0, 1.0, 1.0, 1.0, 1.0, 1.0, 1.0, 1.0, 1.0, 1.0, 1.0, 1.0, 1.0, 1.0, 1.0, 1.0, 1.0, 1.0, 1.0, 1.0, 1.0, 1.0, 1.0, 1.0, 1.0, 1.0, 1.0, 1.0, 1.0, 1.0, 1.0, 1.0, 1.0, 1.0, 0.9911, 1.0, 0.9911, 1.0, 1.0, 1.0, 1.0, 1.0, 1.0, 1.0, 1.0, 1.0, 1.0, 1.0, 1.0, 1.0, 1.0, 1.0, 1.0, 1.0, 1.0, 1.0, 1.0, 1.0, 1.0, 1.0, 1.0, 1.0, 1.0, 1.0, 1.0, 1.0, 1.0, 1.0, 1.0, 1.0, 1.0, 1.0, 1.0, 1.0, 1.0, 1.0, 1.0, 1.0, 1.0, 1.0, 1.0, 1.0, 1.0, 1.0, 1.0, 1.0, 1.0, 1.0, 1.0, 1.0, 1.0, 1.0, 1.0, 1.0, 1.0, 1.0, 1.0, 1.0, 0.9734, 1.0, 0.9647, 1.0, 0.8148, 1.0, 0.7682, 1.0, 1.0, 1.0, 1.0, 1.0, 0.9911, 1.0, 0.9911, 1.0, 0.8148, 1.0, 0.7682, 1.0, 0.9734, 1.0, 0.9647, 1.0, 1.0, 1.0, 1.0, 1.0, 1.0, 1.0, 1.0, 1.0, 1.0, 1.0, 1.0, 1.0, 1.0, 1.0, 1.0, 1.0, 1.0, 1.0, 1.0, 1.0, 1.0, 1.0, 1.0, 1.0, 1.0, 1.0, 1.0, 1.0, 1.0, 1.0, 1.0, 1.0, 0.15, 1.0, 0.0003035, 1.0, 0.15, 1.0, 0.0, 1.0, 0.15, 1.0, 0.0, 1.0, 0.15, 1.0, 0.0, 1.0, 0.15, 1.0, 0.0, 1.0, 0.15, 1.0, 0.0, 1.0, 0.15, 1.0, 0.0009106, 1.0, 0.1683, 1.0, 0.02029, 1.0, 0.15, 1.0, 0.0, 1.0, 0.15, 1.0, 0.0003035, 1.0, 0.15, 1.0, 0.0, 1.0, 0.15, 1.0, 0.0009106, 1.0, 0.15, 1.0, 0.0, 1.0, 0.15, 1.0, 0.0, 1.0, 0.1683, 1.0, 0.02029, 1.0, 0.15, 1.0, 0.0, 1.0, 0.15, 1.0, 0.0, 1.0, 0.15, 1.0, 0.0, 1.0, 0.15, 1.0, 0.0, 1.0, 0.15, 1.0, 0.0003035, 1.0, 0.15, 1.0, 0.0003035, 1.0, 0.15, 1.0, 0.0, 1.0, 0.15, 1.0, 0.0, 1.0, 0.15, 1.0, 0.0003035, 1.0, 0.15, 1.0, 0.0, 1.0, 0.15, 1.0, 0.0003035, 1.0, 0.15, 1.0, 0.0003035, 1.0, 0.15, 1.0, 0.0, 1.0, 0.15, 1.0, 0.0, 1.0, 0.15, 1.0, 0.0, 1.0, 0.15, 1.0, 0.0, 1.0, 0.15, 1.0, 0.0, 1.0, 1.0, 1.0, 1.0, 1.0, 1.0, 1.0, 1.0, 1.0, 1.0, 1.0, 1.0, 1.0, 1.0, 1.0, 1.0, 1.0, 1.0, 1.0, 1.0, 1.0, 1.0, 1.0, 1.0, 1.0, 1.0, 1.0, 1.0, 1.0, 1.0, 1.0, 1.0, 1.0, 1.0, 1.0, 1.0, 1.0, 1.0, 1.0, 1.0, 1.0, 1.0, 1.0, 1.0, 1.0, 1.0, 1.0, 1.0, 1.0, 1.0, 1.0, 1.0, 1.0, 1.0, 1.0, 1.0, 1.0, 1.0, 1.0, 1.0, 1.0, 1.0, 1.0, 1.0, 1.0, 1.0, 1.0, 1.0, 1.0, 1.0, 1.0, 1.0, 1.0, 1.0, 1.0, 1.0, 1.0, 1.0, 1.0, 1.0, 1.0, 1.0, 1.0, 1.0, 1.0, 1.0, 1.0, 1.0, 1.0, 1.0, 1.0, 1.0, 1.0, 1.0, 1.0, 1.0, 1.0, 1.0, 1.0, 1.0, 1.0, 1.0, 1.0, 1.0, 1.0, 1.0, 1.0, 1.0, 1.0, 1.0, 1.0, 1.0, 1.0, 1.0, 1.0, 1.0, 1.0, 1.0, 1.0, 1.0, 1.0, 1.0, 1.0, 1.0, 1.0, 1.0, 1.0, 1.0, 1.0, 1.0, 1.0, 1.0, 1.0, 1.0, 1.0, 1.0, 1.0, 1.0, 1.0, 1.0, 1.0, 1.0, 1.0, 1.0, 1.0, 1.0, 1.0, 1.0, 1.0, 1.0, 1.0, 1.0, 1.0, 1.0, 1.0, 1.0, 1.0, 1.0, 1.0, 1.0, 1.0, 1.0, 1.0, 1.0, 1.0, 1.0, 1.0, 1.0, 1.0, 1.0, 1.0, 1.0, 1.0, 1.0, 1.0, 1.0, 1.0, 1.0, 1.0, 1.0, 1.0, 1.0, 1.0, 1.0, 1.0, 1.0, 1.0, 1.0, 1.0, 1.0, 1.0, 1.0, 1.0, 1.0, 1.0, 1.0, 1.0, 1.0, 1.0, 1.0, 1.0, 1.0, 1.0, 1.0, 1.0, 1.0, 1.0, 1.0, 1.0, 1.0, 1.0, 1.0, 1.0, 1.0, 1.0, 1.0, 1.0, 1.0, 1.0, 1.0, 1.0, 1.0, 1.0, 1.0, 1.0, 1.0, 1.0, 1.0, 1.0, 1.0, 1.0, 1.0, 1.0, 0.956, 1.0, 0.9473, 1.0, 1.0, 1.0, 1.0, 1.0, 1.0, 1.0, 1.0, 1.0, 1.0, 1.0, 1.0, 1.0, 1.0, 1.0, 1.0, 1.0, 1.0, 1.0, 1.0, 1.0, 0.956, 1.0, 0.9473, 1.0, 1.0, 1.0, 1.0, 1.0, 1.0, 1.0, 1.0, 1.0, 1.0, 1.0, 1.0, 1.0, 0.9387, 1.0, 0.9216, 1.0, 0.807, 1.0, 0.7682, 1.0, 0.9131, 1.0, 0.8963, 1.0, 1.0, 1.0, 1.0, 1.0, 1.0, 1.0, 1.0, 1.0, 1.0, 1.0, 1.0, 1.0, 0.9823, 1.0, 0.9823, 1.0, 1.0, 1.0, 1.0, 1.0, 1.0, 1.0, 1.0, 1.0, 1.0, 1.0, 1.0, 1.0, 1.0, 1.0, 1.0, 1.0, 1.0, 1.0, 1.0, 1.0, 1.0, 1.0, 1.0, 1.0, 1.0, 1.0, 1.0, 1.0, 1.0, 1.0, 1.0, 1.0, 1.0, 1.0, 1.0, 1.0, 1.0, 1.0, 1.0, 1.0, 0.6105, 1.0, 0.5395, 1.0, 0.4564, 1.0, 0.3564, 1.0, 0.807, 1.0, 0.7682, 1.0, 1.0, 1.0, 1.0, 1.0, 1.0, 1.0, 1.0, 1.0, 0.7454, 1.0, 0.6867, 1.0, 0.8388, 1.0, 0.807, 1.0, 1.0, 1.0, 1.0, 1.0, 1.0, 1.0, 1.0, 1.0, 0.9131, 1.0, 0.8963, 1.0, 0.6105, 1.0, 0.5395, 1.0, 1.0, 1.0, 1.0, 1.0, 1.0, 1.0, 1.0, 1.0, 1.0, 1.0, 1.0, 1.0, 1.0, 1.0, 0.9911, 1.0, 0.9823, 1.0, 0.9823, 1.0, 1.0, 1.0, 1.0, 1.0, 1.0, 1.0, 1.0, 1.0, 1.0, 1.0, 1.0, 1.0, 1.0, 1.0, 1.0, 1.0, 0.1559, 1.0, 0.009721, 1.0, 0.1559, 1.0, 0.006995, 1.0, 0.15, 1.0, 0.0, 1.0, 0.15, 1.0, 0.0, 1.0, 0.15, 1.0, 0.0, 1.0, 0.15, 1.0, 0.0, 1.0, 0.1559, 1.0, 0.009721, 1.0, 0.15, 1.0, 0.0, 1.0, 0.3095, 1.0, 0.1812, 1.0, 0.1559, 1.0, 0.009721, 1.0, 0.15, 1.0, 0.0, 1.0, 0.15, 1.0, 0.0, 1.0, 0.15, 1.0, 0.0, 1.0, 0.15, 1.0, 0.0, 1.0, 0.15, 1.0, 0.0, 1.0, 0.15, 1.0, 0.0003035, 1.0, 0.1559, 1.0, 0.009721, 1.0, 0.15, 1.0, 0.0, 1.0, 0.15, 1.0, 0.0, 1.0, 0.15, 1.0, 0.0003035, 1.0, 0.8388, 1.0, 0.807, 1.0, 0.2831, 1.0, 0.1529, 1.0, 0.7913, 1.0, 0.7454, 1.0, 1.0, 1.0, 1.0, 1.0, 0.15, 1.0, 0.0, 1.0, 0.15, 1.0, 0.0, 1.0, 0.15, 1.0, 0.0, 1.0, 0.2831, 1.0, 0.1529, 1.0, 0.15, 1.0, 0.0, 1.0, 0.15, 1.0, 0.0, 1.0, 0.15, 1.0, 0.0, 1.0, 0.15, 1.0, 0.0, 1.0, 0.15, 1.0, 0.0, 1.0, 0.15, 1.0, 0.0, 1.0, 0.15, 1.0, 0.0, 1.0, 0.8388, 1.0, 0.807, 1.0, 0.7454, 1.0, 0.6867, 1.0, 0.15, 1.0, 0.0, 1.0, 0.15, 1.0, 0.0, 1.0, 0.15, 1.0, 0.0, 1.0, 0.15, 1.0, 0.0, 1.0, 0.15, 1.0, 0.0, 1.0, 0.1559, 1.0, 0.006995, 1.0, 0.7913, 1.0, 0.7454, 1.0, 0.2831, 1.0, 0.1529, 1.0, 0.15, 1.0, 0.0, 1.0, 0.15, 1.0, 0.0, 1.0, 0.15, 1.0, 0.0, 1.0, 0.15, 1.0, 0.0, 1.0, 0.15, 1.0, 0.0, 1.0, 0.15, 1.0, 0.0, 1.0, 0.15, 1.0, 0.0, 1.0, 0.15, 1.0, 0.0, 1.0, 0.15, 1.0, 0.0, 1.0, 0.8388, 1.0, 0.807, 1.0, 0.15, 1.0, 0.0, 1.0, 0.15, 1.0, 0.0, 1.0, 0.2831, 1.0, 0.1529, 1.0, 0.15, 1.0, 0.0, 1.0, 0.15, 1.0, 0.0, 1.0, 0.15, 1.0, 0.0, 1.0, 0.15, 1.0, 0.0, 1.0, 0.15, 1.0, 0.0, 1.0, 0.15, 1.0, 0.0, 1.0, 0.15, 1.0, 0.0, 1.0, 0.15, 1.0, 0.0, 1.0, 0.15, 1.0, 0.0, 1.0, 0.15, 1.0, 0.0, 1.0, 0.15, 1.0, 0.0, 1.0, 0.15, 1.0, 0.0, 1.0, 0.15, 1.0, 0.0, 1.0, 0.15, 1.0, 0.0, 1.0, 0.1683, 1.0, 0.02029, 1.0, 1.0, 1.0, 0.9911, 1.0, 1.0, 1.0, 1.0, 1.0, 0.3095, 1.0, 0.1812, 1.0, 1.0, 1.0, 1.0, 1.0, 1.0, 1.0, 1.0, 1.0, 1.0, 1.0, 1.0, 1.0, 1.0, 1.0, 1.0, 1.0, 0.15, 1.0, 0.0003035, 1.0, 0.6105, 1.0, 0.5395, 1.0, 0.9131, 1.0, 0.8963, 1.0, 0.1559, 1.0, 0.009721, 1.0, 0.4564, 1.0, 0.3564, 1.0, 0.15, 1.0, 0.0, 1.0, 0.1559, 1.0, 0.009721, 1.0, 0.807, 1.0, 0.7682, 1.0, 0.9387, 1.0, 0.9216, 1.0, 0.7913, 1.0, 0.7454, 1.0, 0.1559, 1.0, 0.006995, 1.0, 0.807, 1.0, 0.7682, 1.0, 0.807, 1.0, 0.7682, 1.0, 0.1559, 1.0, 0.009721, 1.0, 0.3095, 1.0, 0.1812, 1.0, 1.0, 1.0, 1.0, 1.0, 1.0, 1.0, 1.0, 1.0, 1.0, 1.0, 1.0, 1.0, 0.7913, 1.0, 0.7454, 1.0, 0.9387, 1.0, 0.9216, 1.0, 0.6105, 1.0, 0.5395, 1.0, 0.15, 1.0, 0.0003035, 1.0, 0.15, 1.0, 0.0, 1.0, 0.4564, 1.0, 0.3564, 1.0, 0.807, 1.0, 0.7682, 1.0, 0.1559, 1.0, 0.006995, 1.0, 0.1559, 1.0, 0.009721, 1.0, 0.9131, 1.0, 0.8963, 1.0, 0.15, 1.0, 0.0, 1.0, 0.15, 1.0, 0.0, 1.0, 0.15, 1.0, 0.0, 1.0, 0.15, 1.0, 0.0, 1.0, 1.0, 1.0, 1.0, 1.0, 0.956, 1.0, 0.9473, 1.0, 1.0, 1.0, 1.0, 1.0, 1.0, 1.0, 1.0, 1.0, 1.0, 1.0, 1.0, 1.0, 1.0, 1.0, 1.0, 1.0, 1.0, 1.0, 1.0, 1.0, 1.0, 1.0, 1.0, 1.0, 1.0, 1.0, 1.0, 1.0, 1.0, 1.0, 1.0, 1.0, 1.0, 1.0, 1.0, 1.0, 1.0, 1.0, 1.0, 1.0, 1.0, 1.0, 1.0, 1.0, 1.0, 1.0, 1.0, 1.0, 1.0, 1.0, 1.0, 1.0, 1.0, 1.0, 1.0, 1.0, 1.0, 1.0, 1.0, 1.0, 1.0, 1.0, 1.0, 1.0, 1.0, 1.0, 1.0, 1.0, 1.0, 1.0, 1.0, 1.0, 1.0, 1.0, 1.0, 1.0, 1.0, 1.0, 1.0, 1.0, 1.0, 1.0, 1.0, 1.0, 1.0, 1.0, 1.0, 1.0, 1.0, 1.0, 1.0, 1.0, 0.956, 1.0, 0.9473, 1.0, 1.0, 1.0, 1.0, 1.0, 1.0, 1.0, 1.0, 1.0, 1.0, 1.0, 1.0, 1.0, 1.0, 1.0, 1.0, 1.0, 1.0, 1.0, 1.0, 1.0, 1.0, 1.0, 1.0, 1.0, 1.0, 1.0, 1.0, 1.0, 1.0, 1.0, 1.0, 1.0, 1.0, 1.0, 1.0, 1.0, 1.0, 1.0, 1.0, 1.0, 1.0, 1.0, 1.0, 1.0, 1.0, 1.0, 1.0, 1.0, 1.0, 1.0, 1.0, 1.0, 1.0, 1.0, 1.0, 1.0, 1.0, 1.0, 1.0, 1.0, 1.0, 1.0, 1.0, 1.0, 1.0, 1.0, 1.0, 1.0, 1.0, 1.0, 1.0, 1.0, 1.0, 1.0, 1.0, 1.0, 1.0, 1.0, 1.0, 1.0, 1.0, 1.0, 1.0, 1.0, 1.0, 1.0, 1.0, 1.0, 1.0, 1.0, 1.0, 1.0, 1.0, 1.0, 1.0, 1.0, 1.0, 1.0, 1.0, 1.0, 1.0, 1.0, 1.0, 1.0, 1.0, 1.0, 1.0, 1.0, 1.0, 1.0, 1.0, 1.0, 1.0, 1.0, 1.0, 1.0, 1.0, 1.0, 1.0, 1.0, 1.0, 1.0, 1.0, 1.0, 1.0, 1.0, 1.0, 1.0, 1.0, 1.0, 1.0, 1.0, 1.0, 1.0, 1.0, 1.0, 1.0, 1.0, 1.0, 1.0, 1.0, 1.0, 1.0, 1.0, 1.0, 1.0, 1.0, 1.0, 1.0, 1.0, 1.0, 1.0, 1.0, 1.0, 1.0, 1.0, 1.0, 1.0, 1.0, 1.0, 1.0, 1.0, 1.0, 1.0, 1.0, 1.0, 1.0, 1.0, 1.0, 1.0, 1.0, 1.0, 1.0, 1.0, 1.0, 1.0, 1.0, 1.0, 1.0, 1.0, 1.0, 1.0, 1.0, 1.0, 1.0, 1.0, 1.0, 1.0, 1.0, 1.0, 1.0, 1.0, 1.0, 1.0, 1.0, 1.0, 1.0, 1.0, 1.0, 1.0, 1.0, 1.0, 1.0, 1.0, 1.0, 1.0, 1.0, 1.0, 1.0, 1.0, 1.0, 1.0, 1.0, 1.0, 1.0, 1.0, 1.0, 1.0, 1.0, 1.0, 1.0, 1.0, 1.0, 1.0, 1.0, 1.0, 1.0, 1.0, 1.0, 1.0, 1.0, 1.0, 1.0, 1.0, 1.0, 1.0, 1.0, 1.0, 1.0, 1.0, 1.0, 1.0, 1.0, 1.0, 1.0, 1.0, 1.0, 1.0, 1.0, 1.0, 1.0, 1.0, 1.0, 1.0, 1.0, 1.0, 1.0, 1.0, 1.0, 1.0, 1.0, 1.0, 1.0, 1.0, 1.0, 1.0, 1.0, 1.0, 1.0, 1.0, 1.0, 1.0, 1.0, 1.0, 1.0, 1.0, 1.0, 1.0, 1.0, 1.0, 1.0, 1.0, 1.0, 1.0, 1.0, 1.0, 1.0, 1.0, 1.0, 1.0, 1.0, 1.0, 1.0, 1.0, 1.0, 1.0, 1.0, 1.0, 1.0, 1.0, 1.0, 1.0, 1.0, 1.0, 0.956, 1.0, 0.9473, 1.0, 1.0, 1.0, 1.0, 1.0, 1.0, 1.0, 1.0, 1.0, 1.0, 1.0, 1.0, 1.0, 1.0, 1.0, 1.0, 1.0, 0.956, 1.0, 0.9473, 1.0, 1.0, 1.0, 1.0, 1.0, 1.0, 1.0, 1.0, 1.0, 1.0, 1.0, 1.0, 1.0, 1.0, 1.0, 1.0, 1.0, 1.0, 1.0, 1.0, 1.0, 1.0, 1.0, 1.0, 1.0, 1.0, 1.0, 1.0, 1.0, 0.15, 1.0, 0.0, 1.0, 0.15, 1.0, 0.0, 1.0, 0.15, 1.0, 0.0, 1.0, 0.15, 1.0, 0.0, 1.0, 0.15, 1.0, 0.0, 1.0, 0.1683, 1.0, 0.02029, 1.0, 0.3095, 1.0, 0.1812, 1.0, 0.15, 1.0, 0.0, 1.0, 0.15, 1.0, 0.0, 1.0, 0.3095, 1.0, 0.1812, 1.0, 0.15, 1.0, 0.0, 1.0, 0.15, 1.0, 0.0, 1.0, 0.15, 1.0, 0.0, 1.0, 0.15, 1.0, 0.0, 1.0, 0.1683, 1.0, 0.02029, 1.0, 0.15, 1.0, 0.0, 1.0, 0.15, 1.0, 0.0, 1.0, 0.15, 1.0, 0.0, 1.0, 0.15, 1.0, 0.0, 1.0, 0.15, 1.0, 0.0, 1.0, 0.15, 1.0, 0.0, 1.0, 0.15, 1.0, 0.0, 1.0, 0.15, 1.0, 0.0, 1.0, 0.15, 1.0, 0.0, 1.0, 0.15, 1.0, 0.0, 1.0, 0.15, 1.0, 0.0, 1.0, 0.15, 1.0, 0.0, 1.0, 0.15, 1.0, 0.0, 1.0, 0.15, 1.0, 0.0, 1.0, 0.15, 1.0, 0.0, 1.0, 0.15, 1.0, 0.0, 1.0, 0.15, 1.0, 0.0, 1.0])
me_cube_019.materials.append(mat_material_001)
me_cube_019.use_remesh_preserve_volume = False
me_cube_019.use_remesh_preserve_attributes = False
me_cube_019.use_mirror_vertex_groups = False
me_cube_019.update()
arm_armature_002 = bpy.data.armatures.new('Armature.002')  # bones are not reproduced

# ---- objects
ob_fishingrot = bpy.data.objects.new('FishingRot', None)
ob_robotarmature = bpy.data.objects.new('RobotArmature', arm_armature_002)
ob_robotmesh = bpy.data.objects.new('RobotMesh', me_cube_019)

# ---- transforms, parenting, visibility, modifiers, constraints
ob_fishingrot.location = (0.0, 0.0, 0.0)
ob_fishingrot.instance_type = 'COLLECTION'
ob_fishingrot.lineart.crease_threshold = 0.0
ob_robotarmature.location = (0.0, 0.0, 0.0)
ob_robotarmature.rotation_euler = (0.0, 0.0, 3.142)
ob_robotarmature.show_in_front = True
ob_robotarmature.lineart.crease_threshold = 0.0
ob_robotmesh.parent = ob_robotarmature
ob_robotmesh.location = (0.0, 0.0, 0.0)
ob_robotmesh.lock_rotations_4d = False
ob_robotmesh.empty_display_type = 'ARROWS'
ob_robotmesh.lineart.crease_threshold = 0.0
_vg = ob_robotmesh.vertex_groups.new(name='body')
_vg.add([0, 1, 2, 3, 8, 9, 10, 11, 62, 63, 64, 65, 66, 67, 68, 69, 70, 71, 72, 73, 74, 75, 84, 85, 86, 87, 88, 89, 94, 95, 96, 97, 98, 99, 100, 101, 162, 163, 164, 165, 166, 167, 168, 169, 170, 171, 172, 173, 174, 175, 176, 177, 178, 179], 1.0, 'REPLACE')
_vg = ob_robotmesh.vertex_groups.new(name='head')
for _i, _w in zip([12, 13, 14, 15, 16, 17, 18, 19, 20, 21, 22, 23, 24, 25, 26, 27, 28, 29, 30, 31, 32, 33, 34, 35, 36, 37, 38, 39, 40, 41, 76, 77, 78, 79, 80, 81, 82, 83, 102, 103, 104, 105, 106, 107, 108, 109, 110, 111, 112, 113, 114, 115, 116, 117, 118, 119, 120, 121, 122, 123, 124, 125, 126, 127, 128, 129, 130, 131, 132, 133, 134, 135, 136, 137, 138, 139, 140, 141, 180, 181, 182, 183, 184, 185, 186, 187], [0.972, 0.854, 0.98, 0.9556, 0.9697, 0.9554, 0.9724, 0.9615, 0.9153, 0.9592, 0.9446, 0.9591, 0.9612, 0.9746, 0.7879, 0.5705, 0.6877, 0.7995, 0.7204, 0.8705, 0.8795, 0.7271, 0.7276, 0.8155, 0.7529, 0.8639, 0.789, 0.8871, 0.7791, 0.8698, 0.8968, 0.7619, 0.8616, 0.7522, 0.7483, 0.8462, 0.8429, 0.7827, 0.9927, 0.9883, 0.9786, 0.9298, 0.9715, 0.854, 0.9827, 0.956, 0.9527, 0.9816, 0.9716, 0.9557, 0.9727, 0.9615, 0.9155, 0.9599, 0.9448, 0.959, 0.9611, 0.9744, 0.5011, 0.5315, 0.788, 0.5709, 0.6861, 0.7991, 0.6612, 0.7082, 0.7186, 0.8697, 0.8784, 0.7233, 0.7292, 0.8156, 0.7497, 0.8632, 0.7877, 0.8863, 0.7765, 0.8689, 0.8968, 0.7621, 0.8616, 0.7522, 0.7483, 0.8462, 0.8429, 0.7827]): _vg.add([_i], _w, 'REPLACE')
_vg = ob_robotmesh.vertex_groups.new(name='arm.r')
_vg.add([0, 1, 2, 3, 54, 55, 56, 57], 1.0, 'REPLACE')
_vg = ob_robotmesh.vertex_groups.new(name='hand.r')
_vg.add([54, 55, 56, 57, 58, 59, 60, 61], 1.0, 'REPLACE')
_vg = ob_robotmesh.vertex_groups.new(name='arnm.l')
_vg.add([84, 85, 86, 87, 154, 155, 156, 157], 1.0, 'REPLACE')
_vg = ob_robotmesh.vertex_groups.new(name='hand.l')
_vg.add([154, 155, 156, 157, 158, 159, 160, 161], 1.0, 'REPLACE')
_vg = ob_robotmesh.vertex_groups.new(name='leg.r')
_vg.add([4, 5, 6, 7, 42, 43, 44, 45, 46, 47, 48, 49, 50, 51, 52, 53, 65, 66, 67, 68, 70, 71, 88, 89], 1.0, 'REPLACE')
_vg = ob_robotmesh.vertex_groups.new(name='foot.r')
for _i, _w in zip([4, 5, 6, 7, 42, 43, 44, 45, 46, 47, 48, 49, 50, 51, 52, 53], [0.8437, 0.9484, 0.848, 0.9517, 0.05072, 0.09442, 0.1468, 0.1329, 0.08608, 0.04782, 0.1071, 0.06765, 0.02215, 0.0137, 0.06651, 0.108]): _vg.add([_i], _w, 'REPLACE')
_vg = ob_robotmesh.vertex_groups.new(name='leg.l')
_vg.add([88, 89, 142, 143, 144, 145, 146, 147, 148, 149, 150, 151, 152, 153, 169, 170, 171, 172, 174, 175], 1.0, 'REPLACE')
_vg = ob_robotmesh.vertex_groups.new(name='foot.l')
for _i, _w in zip([90, 91, 92, 93, 142, 143, 144, 145, 146, 147, 148, 149, 150, 151, 152, 153], [0.8422, 0.941, 0.8498, 0.9572, 0.05141, 0.0942, 0.1462, 0.1341, 0.08701, 0.04891, 0.1082, 0.06926, 0.02712, 0.01244, 0.06571, 0.1071]): _vg.add([_i], _w, 'REPLACE')
_m = ob_robotmesh.modifiers.new('Armature', 'ARMATURE')
_m.object = ob_robotarmature
ob_fishingrot.instance_collection = col_fishingrot

# ---- collection membership
scene.collection.objects.link(ob_fishingrot)
col_robotcollection.objects.link(ob_robotarmature)
col_robotcollection.objects.link(ob_robotmesh)

# ---- scene / render settings (as saved in the file)
scene.frame_start = 1; scene.frame_end = 250; scene.frame_set(203)
scene.render.engine = 'BLENDER_EEVEE_NEXT'
scene.cycles.use_denoising = False
scene.cycles.samples = 128
scene.cycles.sampling_pattern = 'TABULATED_SOBOL'
scene.cycles.use_adaptive_sampling = False
scene.cycles.use_light_tree = False
scene.view_settings.view_transform = 'Filmic'
bpy.context.view_layer.update()

# ---- added for rendering (the .blend has no active camera and no usable light): camera, sun
cam_auto = bpy.data.cameras.new('AutoCamera')
cam_auto.lens = 50.0
cam_auto.sensor_width = 36.0
cam_auto.clip_end = 1000.0
ob_auto_camera = bpy.data.objects.new('AutoCamera', cam_auto)
scene.collection.objects.link(ob_auto_camera)
ob_auto_camera.location = (1.7732, -2.14663, 2.20988)
ob_auto_camera.rotation_euler = (1.09748, -7.21219e-08, 0.694738)
scene.camera = ob_auto_camera
light_auto_sun = bpy.data.lights.new('AutoSun', 'SUN')
light_auto_sun.energy = 3.0
light_auto_sun.angle = 0.0523599
ob_auto_sun = bpy.data.objects.new('AutoSun', light_auto_sun)
scene.collection.objects.link(ob_auto_sun)
ob_auto_sun.rotation_euler = (0.872665, 0.174533, 0.523599)
bpy.context.view_layer.update()
